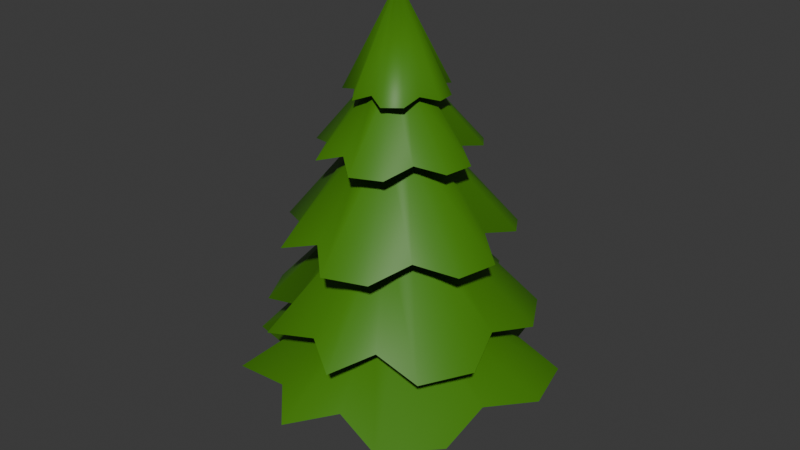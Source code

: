 # Source: TreePine.blend  (saved by Blender 4.0.36; exported with 4.5.12 LTS)
import bpy
from mathutils import Matrix  # noqa: F401  (used for matrix-valued properties, if any)

bpy.ops.wm.read_factory_settings(use_empty=True)
scene = bpy.context.scene
scene.name = 'Scene'

# ---- collections
col_collection = bpy.data.collections.new('Collection'); scene.collection.children.link(col_collection)

# ---- images (referenced by path relative to the original .blend; pixels are not part of the script)
import os
ASSET_DIR = os.environ.get("B2B_ASSET_DIR", "")  # directory of the original .blend (textures are referenced by path, not embedded)
HERE = os.path.dirname(os.path.abspath(__file__))  # packed textures are extracted next to this script under _unpacked/

def load_image(name, relpath, width, height, colorspace="sRGB"):
    """Load a texture the original file referenced (path relative to the .blend, or extracted next to this script)."""
    p = next((c for c in (os.path.join(HERE, relpath), os.path.join(ASSET_DIR, relpath)) if relpath and os.path.exists(c)), "")
    if p:
        img = bpy.data.images.load(p, check_existing=True)
        img.name = name
    else:  # same state as the original file: an image datablock whose file is absent (Cycles renders it pink)
        img = bpy.data.images.new(name, width, height)
        img.source = "FILE"
        img.filepath = "//" + (relpath or name)
    img.colorspace_settings.name = colorspace
    return img
img_simple_poly_2_png = load_image('simple poly 2.png', '_unpacked/simple_poly_2.182191f7.png', 256, 256, 'sRGB')

# ---- materials (node trees are filled in below, after node groups)
mat_simple_poly__2_texture = bpy.data.materials.new('simple poly  2 texture')
mat_simple_poly__2_texture.use_transparent_shadow = False

# ---- material node trees
mat_simple_poly__2_texture.use_nodes = True; mat_simple_poly__2_texture.node_tree.nodes.clear()
_N = mat_simple_poly__2_texture.node_tree.nodes; _L = mat_simple_poly__2_texture.node_tree.links
n0 = _N.new('ShaderNodeBsdfPrincipled'); n0.name = 'Principled BSDF'; n0.location = (10, 300)
n0.distribution = 'GGX'
n0.subsurface_method = 'BURLEY'
n0.inputs[3].default_value = 1.45
n0.inputs[27].default_value = (0.0, 0.0, 0.0, 1.0)
n0.inputs[28].default_value = 1.0
n1 = _N.new('ShaderNodeOutputMaterial'); n1.name = 'Material Output'; n1.location = (300, 300)
n2 = _N.new('ShaderNodeTexImage'); n2.name = 'Image Texture'; n2.location = (-280, 280)
n2.image = img_simple_poly_2_png
_L.new(n0.outputs[0], n1.inputs[0])
_L.new(n2.outputs[0], n0.inputs[0])
n1.is_active_output = True

# ---- world
world_world = bpy.data.worlds.new('World'); scene.world = world_world
world_world.use_nodes = True; world_world.node_tree.nodes.clear()
_N = world_world.node_tree.nodes; _L = world_world.node_tree.links
n0 = _N.new('ShaderNodeOutputWorld'); n0.name = 'World Output'; n0.location = (300, 300)
n1 = _N.new('ShaderNodeBackground'); n1.name = 'Background'; n1.location = (10, 300)
n1.inputs[0].default_value = (0.05088, 0.05088, 0.05088, 1.0)
_L.new(n1.outputs[0], n0.inputs[0])
n0.is_active_output = True
world_world.color = (0.05088, 0.05088, 0.05088)
world_world.use_sun_shadow = False
world_world.sun_shadow_jitter_overblur = 0.0

# ---- meshes
me_cube_060 = bpy.data.meshes.new('Cube.060')
me_cube_060.from_pydata([(0.1976, -0.3079, 0.0), (0.3079, -0.1976, -1.07e-08), (0.2003, -0.04277, -2.873), (0.09052, -0.1525, -2.873), (0.3079, 0.1976, 0.0), (0.1976, 0.3079, -1.07e-08), (0.08944, 0.1926, -2.873), (0.1999, 0.08335, -2.873), (-0.3079, -0.1976, 0.0), (-0.1976, -0.3079, 1.07e-08), (-0.03629, -0.1528, -2.873), (-0.1467, -0.04359, -2.873), (-0.1976, 0.3079, 0.0), (-0.3079, 0.1976, 1.07e-08), (-0.1471, 0.08252, -2.873), (-0.03738, 0.1923, -2.873), (0.1111, -0.1765, -1.741), (0.2209, -0.06661, -1.741), (0.2566, -0.1128, -0.8398), (0.1465, -0.2229, -0.8398), (0.1443, 0.2501, -0.8398), (0.2554, 0.1408, -0.8398), (0.2204, 0.1042, -1.741), (0.1098, 0.2135, -1.741), (-0.2216, 0.139, -0.8398), (-0.1115, 0.2491, -0.8398), (-0.06213, 0.2131, -1.741), (-0.172, 0.1032, -1.741), (-0.1092, -0.2238, -0.8398), (-0.2203, -0.1145, -0.8398), (-0.1714, -0.06761, -1.741), (-0.06079, -0.1769, -1.741), (0.01597, 0.5214, -4.257), (0.2652, 0.4028, -4.257), (0.445, 0.2286, -4.257), (0.5723, 0.09066, -4.201), (0.5561, -0.109, -4.201), (0.4611, -0.3547, -4.201), (0.1391, -0.5614, -4.201), (-0.2035, -0.5337, -4.201), (-0.3834, -0.3916, -4.201), (-0.5352, -0.01231, -4.201), (-0.5151, 0.2007, -4.201), (-0.2974, 0.4804, -4.201), (-0.000106, -0.02072, -5.324), (0.4428, 0.4229, -4.201), (-0.3222, 0.277, -4.257), (-0.01773, -0.4481, -4.257), (0.4088, -0.1942, -4.257), (0.2434, -0.41, -4.257), (-0.4036, -0.1751, -4.257), (-0.1995, 0.5622, -4.201), (0.1399, 0.6031, -4.201), (-0.1893, 0.7769, -3.649), (0.2342, 0.6953, -3.649), (0.5748, 0.5025, -3.649), (0.8214, 0.3435, -3.562), (0.8762, 0.03538, -3.562), (0.8301, -0.3733, -3.562), (0.426, -0.812, -3.562), (-0.1022, -0.9045, -3.562), (-0.43, -0.76, -3.562), (-0.8097, -0.2462, -3.562), (-0.8639, 0.08371, -3.562), (-0.6465, 0.5917, -3.562), (-0.06406, 0.2221, -4.372), (0.1117, 0.2294, -4.372), (0.2576, 0.05138, -4.372), (0.2147, -0.118, -4.372), (0.09683, -0.2065, -4.372), (-0.05267, -0.1992, -4.372), (-0.1692, -0.1057, -4.372), (-0.1864, 0.09686, -4.372), (0.4939, 0.7947, -3.562), (-0.6025, 0.2751, -3.649), (0.1447, -0.7017, -3.649), (0.6879, -0.1509, -3.649), (0.5239, -0.5419, -3.649), (-0.546, -0.4403, -3.649), (-0.5313, 0.7535, -3.562), (-0.03527, 0.9484, -3.562), (-0.361, 1.074, -2.726), (0.2497, 1.002, -2.726), (0.7537, 0.7626, -2.726), (1.12, 0.5611, -2.602), (1.229, 0.1288, -2.602), (1.206, -0.4569, -2.602), (0.6768, -1.122, -2.602), (-0.06436, -1.307, -2.602), (-0.545, -1.135, -2.602), (-1.138, -0.4435, -2.602), (-1.249, 0.01971, -2.602), (-0.9929, 0.7638, -2.602), (-0.1206, 0.3031, -3.757), (0.1283, 0.3312, -3.757), (0.3537, 0.0928, -3.757), (0.3102, -0.1524, -3.757), (0.1518, -0.2903, -3.757), (-0.06128, -0.295, -3.757), (-0.2363, -0.1739, -3.757), (-0.2816, 0.1125, -3.757), (0.6074, 1.169, -2.602), (-0.896, 0.3193, -2.726), (0.2666, -0.9932, -2.726), (0.9819, -0.1546, -2.726), (0.7889, -0.7273, -2.726), (-0.7419, -0.6918, -2.726), (-0.8463, 1.005, -2.602), (-0.1612, 1.333, -2.602), (0.5442, 1.287, -1.802), (1.035, 0.7261, -1.802), (1.293, 0.1004, -1.802), (1.456, -0.3803, -1.676), (1.2, -0.8588, -1.676), (0.6967, -1.368, -1.676), (-0.3279, -1.536, -1.676), (-1.15, -1.101, -1.676), (-1.444, -0.5561, -1.676), (-1.416, 0.5434, -1.676), (-1.135, 1.05, -1.676), (-0.2871, 1.514, -1.676), (0.1315, 0.4017, -2.852), (0.3789, 0.2245, -2.852), (0.3858, -0.1736, -2.852), (0.1448, -0.359, -2.852), (-0.1115, -0.3543, -2.852), (-0.3075, -0.1851, -2.852), (-0.3656, 0.0664, -2.852), (-0.1706, 0.3611, -2.852), (1.495, 0.5832, -1.676), (-0.5617, 1.042, -1.802), (-0.5916, -1.084, -1.802), (0.7436, -0.9108, -1.802), (0.09848, -1.27, -1.802), (-1.255, 0.006016, -1.802), (0.04554, 1.613, -1.676), (0.9371, 1.354, -1.676), (0.2202, 1.578, -1.137), (0.9393, 1.092, -1.137), (1.409, 0.4628, -1.137), (1.729, -0.03073, -1.043), (1.578, -0.6404, -1.043), (1.158, -1.354, -1.043), (0.05493, -1.833, -1.043), (-0.9955, -1.577, -1.043), (-1.486, -1.052, -1.043), (-1.757, 0.2034, -1.043), (-1.584, 0.8545, -1.043), (-0.7675, 1.611, -1.043), (0.02324, 0.4747, -1.914), (0.3518, 0.3455, -1.914), (0.4733, -0.09972, -1.914), (0.2555, -0.376, -1.914), (-0.03372, -0.4431, -1.914), (-0.3021, -0.3084, -1.914), (-0.4393, -0.04234, -1.914), (-0.3045, 0.3438, -1.914), (1.494, 1.06, -1.043), (-0.9498, 0.9926, -1.137), (-0.3689, -1.4, -1.137), (1.082, -0.8276, -1.137), (0.4595, -1.413, -1.137), (-1.433, -0.3672, -1.137), (-0.4231, 1.815, -1.043), (0.6438, 1.768, -1.043)], [], [(1, 18, 21, 4), (27, 14, 11, 30), (17, 2, 7, 22), (9, 28, 19, 0), (31, 10, 3, 16), (23, 6, 15, 26), (31, 16, 19, 28), (13, 24, 29, 8), (14, 15, 6, 7, 2, 3, 10, 11), (17, 22, 21, 18), (27, 30, 29, 24), (23, 26, 25, 20), (5, 20, 25, 12), (29, 30, 31, 28), (17, 18, 19, 16), (25, 26, 27, 24), (21, 22, 23, 20), (30, 11, 10, 31), (2, 17, 16, 3), (0, 19, 18, 1), (20, 5, 4, 21), (6, 23, 22, 7), (8, 29, 28, 9), (24, 13, 12, 25), (14, 27, 26, 15), (4, 5, 12, 13, 8, 9, 0, 1), (45, 44, 33), (50, 44, 40), (49, 44, 37), (35, 44, 34), (42, 44, 41), (47, 44, 38), (36, 44, 35), (46, 44, 42), (52, 44, 32), (40, 44, 39), (48, 44, 36), (51, 44, 43), (34, 44, 45), (43, 44, 46), (39, 44, 47), (37, 44, 48), (38, 44, 49), (41, 44, 50), (32, 44, 51), (33, 44, 52), (73, 66, 54), (78, 71, 70, 61), (77, 68, 58), (56, 67, 66, 55), (63, 72, 71, 62), (75, 69, 59), (57, 67, 56), (74, 72, 63), (80, 65, 53), (61, 70, 60), (76, 68, 67, 57), (79, 65, 72, 64), (55, 66, 73), (64, 72, 74), (60, 70, 69, 75), (58, 68, 76), (59, 69, 68, 77), (62, 71, 78), (53, 65, 79), (54, 66, 65, 80), (101, 94, 82), (106, 99, 98, 89), (105, 96, 86), (84, 95, 94, 83), (91, 100, 99, 90), (103, 97, 87), (85, 95, 84), (102, 100, 91), (108, 93, 81), (89, 98, 88), (104, 96, 95, 85), (107, 93, 100, 92), (83, 94, 101), (92, 100, 102), (88, 98, 97, 103), (86, 96, 104), (87, 97, 96, 105), (90, 99, 106), (81, 93, 107), (82, 94, 93, 108), (129, 122, 110), (134, 127, 126, 117), (133, 124, 114), (112, 123, 122, 111), (119, 128, 127, 118), (131, 125, 115), (113, 123, 112), (130, 128, 119), (136, 121, 109), (117, 126, 116), (132, 124, 123, 113), (135, 121, 128, 120), (111, 122, 129), (120, 128, 130), (116, 126, 125, 131), (114, 124, 132), (115, 125, 124, 133), (118, 127, 134), (109, 121, 135), (110, 122, 121, 136), (157, 150, 138), (162, 155, 154, 145), (161, 152, 142), (140, 151, 150, 139), (147, 156, 155, 146), (159, 153, 143), (141, 151, 140), (158, 156, 147), (164, 149, 137), (145, 154, 144), (160, 152, 151, 141), (163, 149, 156, 148), (139, 150, 157), (148, 156, 158), (144, 154, 153, 159), (142, 152, 160), (143, 153, 152, 161), (146, 155, 162), (137, 149, 163), (138, 150, 149, 164)])
me_cube_060.polygons.foreach_set('use_smooth', [0, 0, 0, 0, 0, 0, 0, 0, 0, 0, 0, 0, 0, 0, 0, 0, 0, 0, 0, 0, 0, 0, 0, 0, 0, 0, 1, 1, 1, 1, 1, 1, 1, 1, 1, 1, 1, 1, 1, 1, 1, 1, 1, 1, 1, 1, 1, 1, 1, 1, 1, 1, 1, 1, 1, 1, 1, 1, 1, 1, 1, 1, 1, 1, 1, 1, 1, 1, 1, 1, 1, 1, 1, 1, 1, 1, 1, 1, 1, 1, 1, 1, 1, 1, 1, 1, 1, 1, 1, 1, 1, 1, 1, 1, 1, 1, 1, 1, 1, 1, 1, 1, 1, 1, 1, 1, 1, 1, 1, 1, 1, 1, 1, 1, 1, 1, 1, 1, 1, 1, 1, 1, 1, 1, 1, 1])
_uv = me_cube_060.uv_layers.new(name='UVMap')
_uv.uv.foreach_set('vector', [0.4273, 0.4388, 0.4275, 0.4388, 0.4275, 0.4391, 0.4273, 0.4391, 0.4277, 0.4399, 0.4278, 0.4399, 0.4278, 0.4401, 0.4277, 0.4401, 0.4277, 0.4389, 0.4278, 0.4389, 0.4278, 0.4391, 0.4277, 0.4391, 0.4273, 0.4403, 0.4275, 0.4403, 0.4275, 0.4406, 0.4273, 0.4406, 0.4277, 0.4404, 0.4278, 0.4404, 0.4278, 0.4406, 0.4277, 0.4406, 0.4277, 0.4394, 0.4278, 0.4394, 0.4278, 0.4396, 0.4277, 0.4396, 0.4277, 0.4404, 0.4277, 0.4406, 0.4275, 0.4406, 0.4275, 0.4403, 0.4273, 0.4398, 0.4275, 0.4398, 0.4275, 0.4401, 0.4273, 0.4401, 0.4278, 0.4399, 0.428, 0.4397, 0.4282, 0.4397, 0.4283, 0.4399, 0.4283, 0.4401, 0.4282, 0.4402, 0.428, 0.4402, 0.4278, 0.4401, 0.4277, 0.4389, 0.4277, 0.4391, 0.4275, 0.4391, 0.4275, 0.4388, 0.4277, 0.4399, 0.4277, 0.4401, 0.4275, 0.4401, 0.4275, 0.4398, 0.4277, 0.4394, 0.4277, 0.4396, 0.4275, 0.4396, 0.4275, 0.4393, 0.4273, 0.4393, 0.4275, 0.4393, 0.4275, 0.4396, 0.4273, 0.4396, 0.4275, 0.4401, 0.4277, 0.4401, 0.4277, 0.4404, 0.4275, 0.4403, 0.4277, 0.4389, 0.4275, 0.4388, 0.4275, 0.4406, 0.4277, 0.4406, 0.4275, 0.4396, 0.4277, 0.4396, 0.4277, 0.4399, 0.4275, 0.4398, 0.4275, 0.4391, 0.4277, 0.4391, 0.4277, 0.4394, 0.4275, 0.4393, 0.4277, 0.4401, 0.4278, 0.4401, 0.4278, 0.4404, 0.4277, 0.4404, 0.4278, 0.4389, 0.4277, 0.4389, 0.4277, 0.4406, 0.4278, 0.4406, 0.4273, 0.4406, 0.4275, 0.4406, 0.4275, 0.4388, 0.4273, 0.4388, 0.4275, 0.4393, 0.4273, 0.4393, 0.4273, 0.4391, 0.4275, 0.4391, 0.4278, 0.4394, 0.4277, 0.4394, 0.4277, 0.4391, 0.4278, 0.4391, 0.4273, 0.4401, 0.4275, 0.4401, 0.4275, 0.4403, 0.4273, 0.4403, 0.4275, 0.4398, 0.4273, 0.4398, 0.4273, 0.4396, 0.4275, 0.4396, 0.4278, 0.4399, 0.4277, 0.4399, 0.4277, 0.4396, 0.4278, 0.4396, 0.4268, 0.4398, 0.4269, 0.4397, 0.4272, 0.4397, 0.4273, 0.4398, 0.4273, 0.4401, 0.4272, 0.4402, 0.4269, 0.4402, 0.4268, 0.4401, 0.7264, 0.7626, 0.7264, 0.7626, 0.7264, 0.7626, 0.7264, 0.7626, 0.7264, 0.7626, 0.7264, 0.7626, 0.7264, 0.7626, 0.7264, 0.7626, 0.7264, 0.7626, 0.7264, 0.7626, 0.7264, 0.7626, 0.7264, 0.7626, 0.7264, 0.7626, 0.7264, 0.7626, 0.7264, 0.7626, 0.7264, 0.7626, 0.7264, 0.7626, 0.7264, 0.7626, 0.7264, 0.7626, 0.7264, 0.7626, 0.7264, 0.7626, 0.7264, 0.7626, 0.7264, 0.7626, 0.7264, 0.7626, 0.7264, 0.7626, 0.7264, 0.7626, 0.7264, 0.7626, 0.7264, 0.7626, 0.7264, 0.7626, 0.7264, 0.7626, 0.7264, 0.7626, 0.7264, 0.7626, 0.7264, 0.7626, 0.7264, 0.7626, 0.7264, 0.7626, 0.7264, 0.7626, 0.7264, 0.7626, 0.7264, 0.7626, 0.7264, 0.7626, 0.7264, 0.7626, 0.7264, 0.7626, 0.7264, 0.7626, 0.7264, 0.7626, 0.7264, 0.7626, 0.7264, 0.7626, 0.7264, 0.7626, 0.7264, 0.7626, 0.7264, 0.7626, 0.7264, 0.7626, 0.7264, 0.7626, 0.7264, 0.7626, 0.7264, 0.7626, 0.7264, 0.7626, 0.7264, 0.7626, 0.7264, 0.7626, 0.7264, 0.7626, 0.7264, 0.7626, 0.7264, 0.7626, 0.7264, 0.7626, 0.7264, 0.7626, 0.7264, 0.7626, 0.7264, 0.7626, 0.7264, 0.7626, 0.7264, 0.7626, 0.7264, 0.7626, 0.7264, 0.7626, 0.7264, 0.7626, 0.7264, 0.7626, 0.7264, 0.7626, 0.7264, 0.7626, 0.7264, 0.7626, 0.7264, 0.7626, 0.7264, 0.7626, 0.7264, 0.7626, 0.7264, 0.7626, 0.7264, 0.7626, 0.7264, 0.7626, 0.7264, 0.7626, 0.7264, 0.7626, 0.7264, 0.7626, 0.7264, 0.7626, 0.7264, 0.7626, 0.7264, 0.7626, 0.7264, 0.7626, 0.7264, 0.7626, 0.7264, 0.7626, 0.7264, 0.7626, 0.7264, 0.7626, 0.7264, 0.7626, 0.7264, 0.7626, 0.7264, 0.7626, 0.7264, 0.7626, 0.7264, 0.7626, 0.7264, 0.7626, 0.7264, 0.7626, 0.7264, 0.7626, 0.7264, 0.7626, 0.7264, 0.7626, 0.7264, 0.7626, 0.7264, 0.7626, 0.7264, 0.7626, 0.7264, 0.7626, 0.7264, 0.7626, 0.7264, 0.7626, 0.7264, 0.7626, 0.7264, 0.7626, 0.7264, 0.7626, 0.7264, 0.7626, 0.7264, 0.7626, 0.7264, 0.7626, 0.7264, 0.7626, 0.7264, 0.7626, 0.7264, 0.7626, 0.7264, 0.7626, 0.7264, 0.7626, 0.7264, 0.7626, 0.7264, 0.7626, 0.7264, 0.7626, 0.7264, 0.7626, 0.7264, 0.7626, 0.7264, 0.7626, 0.7264, 0.7626, 0.7264, 0.7626, 0.7264, 0.7626, 0.7264, 0.7626, 0.7264, 0.7626, 0.7264, 0.7626, 0.7264, 0.7626, 0.7264, 0.7626, 0.7264, 0.7626, 0.7264, 0.7626, 0.7264, 0.7626, 0.7264, 0.7626, 0.7264, 0.7626, 0.7264, 0.7626, 0.7264, 0.7626, 0.7264, 0.7626, 0.7264, 0.7626, 0.7264, 0.7626, 0.7264, 0.7626, 0.7264, 0.7626, 0.7264, 0.7626, 0.7264, 0.7626, 0.7264, 0.7626, 0.7264, 0.7626, 0.7264, 0.7626, 0.7264, 0.7626, 0.7264, 0.7626, 0.7264, 0.7626, 0.7264, 0.7626, 0.7264, 0.7626, 0.7264, 0.7626, 0.7264, 0.7626, 0.7264, 0.7626, 0.7264, 0.7626, 0.7264, 0.7626, 0.7264, 0.7626, 0.7264, 0.7626, 0.7264, 0.7626, 0.7264, 0.7626, 0.7264, 0.7626, 0.7264, 0.7626, 0.7264, 0.7626, 0.7264, 0.7626, 0.7264, 0.7626, 0.7264, 0.7626, 0.7264, 0.7626, 0.7264, 0.7626, 0.7264, 0.7626, 0.7264, 0.7626, 0.7264, 0.7626, 0.7264, 0.7626, 0.7264, 0.7626, 0.7264, 0.7626, 0.7264, 0.7626, 0.7264, 0.7626, 0.7264, 0.7626, 0.7264, 0.7626, 0.7264, 0.7626, 0.7264, 0.7626, 0.7264, 0.7626, 0.7264, 0.7626, 0.7264, 0.7626, 0.7264, 0.7626, 0.7264, 0.7626, 0.7264, 0.7626, 0.7264, 0.7626, 0.7264, 0.7626, 0.7264, 0.7626, 0.7264, 0.7626, 0.7264, 0.7626, 0.7264, 0.7626, 0.7264, 0.7626, 0.7264, 0.7626, 0.7264, 0.7626, 0.7264, 0.7626, 0.7264, 0.7626, 0.7264, 0.7626, 0.7264, 0.7626, 0.7264, 0.7626, 0.7264, 0.7626, 0.7264, 0.7626, 0.7264, 0.7626, 0.7264, 0.7626, 0.7264, 0.7626, 0.7264, 0.7626, 0.7264, 0.7626, 0.7264, 0.7626, 0.7264, 0.7626, 0.7264, 0.7626, 0.7264, 0.7626, 0.7264, 0.7626, 0.7264, 0.7626, 0.7264, 0.7626, 0.7264, 0.7626, 0.7264, 0.7626, 0.7264, 0.7626, 0.7264, 0.7626, 0.7264, 0.7626, 0.7264, 0.7626, 0.7264, 0.7626, 0.7264, 0.7626, 0.7264, 0.7626, 0.7264, 0.7626, 0.7264, 0.7626, 0.7264, 0.7626, 0.7264, 0.7626, 0.7264, 0.7626, 0.7264, 0.7626, 0.7264, 0.7626, 0.7264, 0.7626, 0.7264, 0.7626, 0.7264, 0.7626, 0.7264, 0.7626, 0.7264, 0.7626, 0.7264, 0.7626, 0.7264, 0.7626, 0.7264, 0.7626, 0.7264, 0.7626, 0.7264, 0.7626, 0.7264, 0.7626, 0.7264, 0.7626, 0.7264, 0.7626, 0.7264, 0.7626, 0.7264, 0.7626, 0.7264, 0.7626, 0.7264, 0.7626, 0.7264, 0.7626, 0.7264, 0.7626, 0.7264, 0.7626, 0.7264, 0.7626, 0.7264, 0.7626, 0.7264, 0.7626, 0.7264, 0.7626, 0.7264, 0.7626, 0.7264, 0.7626, 0.7264, 0.7626, 0.7264, 0.7626, 0.7264, 0.7626, 0.7264, 0.7626, 0.7264, 0.7626, 0.7264, 0.7626, 0.7264, 0.7626, 0.7264, 0.7626, 0.7264, 0.7626, 0.7264, 0.7626, 0.7264, 0.7626, 0.7264, 0.7626, 0.7264, 0.7626, 0.7264, 0.7626, 0.7264, 0.7626, 0.7264, 0.7626, 0.7264, 0.7626, 0.7264, 0.7626, 0.7264, 0.7626, 0.7264, 0.7626, 0.7264, 0.7626, 0.7264, 0.7626, 0.7264, 0.7626, 0.7264, 0.7626, 0.7264, 0.7626, 0.7264, 0.7626, 0.7264, 0.7626, 0.7264, 0.7626, 0.7264, 0.7626, 0.7264, 0.7626, 0.7264, 0.7626, 0.7264, 0.7626, 0.7264, 0.7626, 0.7264, 0.7626, 0.7264, 0.7626, 0.7264, 0.7626, 0.7264, 0.7626, 0.7264, 0.7626, 0.7264, 0.7626, 0.7264, 0.7626, 0.7264, 0.7626, 0.7264, 0.7626, 0.7264, 0.7626, 0.7264, 0.7626, 0.7264, 0.7626, 0.7264, 0.7626, 0.7264, 0.7626, 0.7264, 0.7626, 0.7264, 0.7626, 0.7264, 0.7626, 0.7264, 0.7626, 0.7264, 0.7626, 0.7264, 0.7626, 0.7264, 0.7626, 0.7264, 0.7626, 0.7264, 0.7626, 0.7264, 0.7626, 0.7264, 0.7626, 0.7264, 0.7626, 0.7264, 0.7626, 0.7264, 0.7626, 0.7264, 0.7626, 0.7264, 0.7626, 0.7264, 0.7626, 0.7264, 0.7626, 0.7264, 0.7626, 0.7264, 0.7626, 0.7264, 0.7626, 0.7264, 0.7626, 0.7264, 0.7626, 0.7264, 0.7626, 0.7264, 0.7626, 0.7264, 0.7626, 0.7264, 0.7626, 0.7264, 0.7626, 0.7264, 0.7626])
me_cube_060.materials.append(mat_simple_poly__2_texture)
me_cube_060.update()

# ---- objects
ob_cube_023 = bpy.data.objects.new('Cube.023', me_cube_060)

# ---- transforms, parenting, visibility, modifiers, constraints
ob_cube_023.location = (0.0, 0.0, 0.0)
ob_cube_023.rotation_euler = (-0.0, -3.142, -0.0)

# ---- collection membership
col_collection.objects.link(ob_cube_023)

# ---- scene / render settings (as saved in the file)
scene.frame_start = 1; scene.frame_end = 250; scene.frame_set(1)
scene.render.engine = 'BLENDER_EEVEE_NEXT'
scene.cycles.sampling_pattern = 'TABULATED_SOBOL'
bpy.context.view_layer.update()

# ---- added for rendering (the .blend has no active camera and no usable light): camera, sun
cam_auto = bpy.data.cameras.new('AutoCamera')
cam_auto.lens = 50.0
cam_auto.sensor_width = 36.0
cam_auto.clip_end = 1000.0
ob_auto_camera = bpy.data.objects.new('AutoCamera', cam_auto)
scene.collection.objects.link(ob_auto_camera)
ob_auto_camera.location = (6.80093, -8.15333, 8.09172)
ob_auto_camera.rotation_euler = (1.09748, -7.21219e-08, 0.694738)
scene.camera = ob_auto_camera
light_auto_sun = bpy.data.lights.new('AutoSun', 'SUN')
light_auto_sun.energy = 3.0
light_auto_sun.angle = 0.0523599
ob_auto_sun = bpy.data.objects.new('AutoSun', light_auto_sun)
scene.collection.objects.link(ob_auto_sun)
ob_auto_sun.rotation_euler = (0.872665, 0.174533, 0.523599)
bpy.context.view_layer.update()
